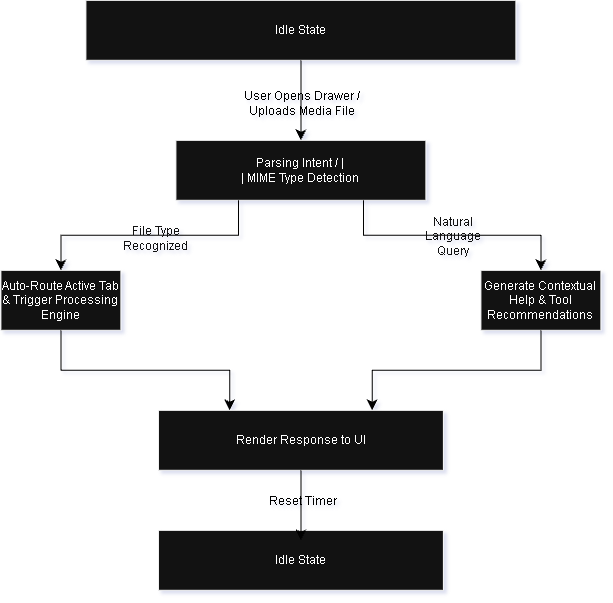

The diagram above was exported from draw.io. Its source (the exported page's mxGraphModel, read from the mxfile embedded in the PNG):
<mxGraphModel dx="736" dy="657" grid="1" gridSize="10" guides="1" tooltips="1" connect="1" arrows="1" fold="1" page="1" pageScale="1" pageWidth="850" pageHeight="1100" math="0" shadow="0">
  <root>
    <mxCell id="0" />
    <mxCell id="1" parent="0" />
    <mxCell id="iNIxaVUf7iTFRsW0HI2S-50" parent="1" style="rounded=0;whiteSpace=wrap;html=1;" value="Idle State" vertex="1">
      <mxGeometry height="60" width="430" x="775" y="340" as="geometry" />
    </mxCell>
    <mxCell id="iNIxaVUf7iTFRsW0HI2S-51" edge="1" parent="1" source="iNIxaVUf7iTFRsW0HI2S-50" style="endArrow=classic;html=1;rounded=0;fontSize=12;startSize=8;endSize=8;curved=1;exitX=0.5;exitY=1;exitDx=0;exitDy=0;entryX=0.5;entryY=0;entryDx=0;entryDy=0;strokeColor=light-dark(#000000,#000000);" target="iNIxaVUf7iTFRsW0HI2S-55" value="">
      <mxGeometry height="50" relative="1" width="50" as="geometry">
        <mxPoint x="1010" y="530" as="sourcePoint" />
        <mxPoint x="990" y="510" as="targetPoint" />
      </mxGeometry>
    </mxCell>
    <mxCell id="iNIxaVUf7iTFRsW0HI2S-60" connectable="0" parent="iNIxaVUf7iTFRsW0HI2S-51" style="edgeLabel;html=1;align=center;verticalAlign=middle;resizable=0;points=[];fontSize=12;fontColor=light-dark(#000000,#000000);labelBackgroundColor=none;" value="User Opens Drawer /&lt;br/&gt;                         Uploads Media File" vertex="1">
      <mxGeometry relative="1" x="0.0573" as="geometry">
        <mxPoint as="offset" />
      </mxGeometry>
    </mxCell>
    <mxCell id="iNIxaVUf7iTFRsW0HI2S-55" parent="1" style="rounded=0;whiteSpace=wrap;html=1;" value="Parsing Intent /    |&lt;br/&gt;                     |  MIME Type Detection" vertex="1">
      <mxGeometry height="60" width="250" x="865" y="480" as="geometry" />
    </mxCell>
    <mxCell id="iNIxaVUf7iTFRsW0HI2S-56" parent="1" style="rounded=0;whiteSpace=wrap;html=1;" value="Auto-Route Active Tab &amp;amp;&amp;nbsp;Trigger Processing Engine" vertex="1">
      <mxGeometry height="60" width="120" x="690" y="610" as="geometry" />
    </mxCell>
    <mxCell id="iNIxaVUf7iTFRsW0HI2S-57" parent="1" style="rounded=0;whiteSpace=wrap;html=1;" value=" Render Response to UI " vertex="1">
      <mxGeometry height="60" width="285" x="847.5" y="750" as="geometry" />
    </mxCell>
    <mxCell id="iNIxaVUf7iTFRsW0HI2S-59" parent="1" style="rounded=0;whiteSpace=wrap;html=1;" value=" Idle State" vertex="1">
      <mxGeometry height="60" width="285" x="847.5" y="870" as="geometry" />
    </mxCell>
    <mxCell id="iNIxaVUf7iTFRsW0HI2S-62" parent="1" style="rounded=0;whiteSpace=wrap;html=1;" value="Generate Contextual Help&amp;nbsp;&amp;amp; Tool Recommendations" vertex="1">
      <mxGeometry height="60" width="120" x="1170" y="610" as="geometry" />
    </mxCell>
    <mxCell id="iNIxaVUf7iTFRsW0HI2S-63" edge="1" parent="1" source="iNIxaVUf7iTFRsW0HI2S-55" style="endArrow=classic;html=1;rounded=0;fontSize=12;startSize=8;endSize=8;exitX=0.25;exitY=1;exitDx=0;exitDy=0;entryX=0.5;entryY=0;entryDx=0;entryDy=0;strokeColor=light-dark(#000000,#000000);edgeStyle=orthogonalEdgeStyle;" target="iNIxaVUf7iTFRsW0HI2S-56" value="">
      <mxGeometry height="50" relative="1" width="50" as="geometry">
        <mxPoint x="902" y="590" as="sourcePoint" />
        <mxPoint x="903" y="680" as="targetPoint" />
      </mxGeometry>
    </mxCell>
    <mxCell id="iNIxaVUf7iTFRsW0HI2S-72" connectable="0" parent="iNIxaVUf7iTFRsW0HI2S-63" style="edgeLabel;html=1;align=center;verticalAlign=middle;resizable=0;points=[];fontSize=12;fontColor=light-dark(#000000,#000000);labelBackgroundColor=none;" value="&lt;span style=&quot;color: rgb(255, 255, 255); white-space: normal;&quot;&gt;File Type Recognized&lt;/span&gt;" vertex="1">
      <mxGeometry relative="1" x="-0.0354" y="2" as="geometry">
        <mxPoint y="1" as="offset" />
      </mxGeometry>
    </mxCell>
    <mxCell id="iNIxaVUf7iTFRsW0HI2S-66" edge="1" parent="1" source="iNIxaVUf7iTFRsW0HI2S-55" style="endArrow=classic;html=1;rounded=0;fontSize=12;startSize=8;endSize=8;exitX=0.75;exitY=1;exitDx=0;exitDy=0;entryX=0.5;entryY=0;entryDx=0;entryDy=0;strokeColor=light-dark(#000000,#000000);edgeStyle=orthogonalEdgeStyle;" target="iNIxaVUf7iTFRsW0HI2S-62" value="">
      <mxGeometry height="50" relative="1" width="50" as="geometry">
        <mxPoint x="1060" y="550" as="sourcePoint" />
        <mxPoint x="1061" y="640" as="targetPoint" />
      </mxGeometry>
    </mxCell>
    <mxCell id="iNIxaVUf7iTFRsW0HI2S-74" connectable="0" parent="iNIxaVUf7iTFRsW0HI2S-66" style="edgeLabel;html=1;align=center;verticalAlign=middle;resizable=0;points=[];fontSize=12;fontColor=light-dark(#000000,#000000);labelBackgroundColor=none;" value="&lt;span style=&quot;color: rgb(255, 255, 255); white-space: normal;&quot;&gt;Natural Language Query&lt;/span&gt;" vertex="1">
      <mxGeometry relative="1" x="-0.0064" y="-1" as="geometry">
        <mxPoint as="offset" />
      </mxGeometry>
    </mxCell>
    <mxCell id="iNIxaVUf7iTFRsW0HI2S-67" edge="1" parent="1" source="iNIxaVUf7iTFRsW0HI2S-62" style="endArrow=classic;html=1;rounded=0;fontSize=12;startSize=8;endSize=8;exitX=0.5;exitY=1;exitDx=0;exitDy=0;entryX=0.75;entryY=0;entryDx=0;entryDy=0;strokeColor=light-dark(#000000,#000000);edgeStyle=orthogonalEdgeStyle;" target="iNIxaVUf7iTFRsW0HI2S-57" value="">
      <mxGeometry height="50" relative="1" width="50" as="geometry">
        <mxPoint x="1130" y="600" as="sourcePoint" />
        <mxPoint x="1131" y="690" as="targetPoint" />
      </mxGeometry>
    </mxCell>
    <mxCell id="iNIxaVUf7iTFRsW0HI2S-70" edge="1" parent="1" source="iNIxaVUf7iTFRsW0HI2S-56" style="endArrow=classic;html=1;rounded=0;fontSize=12;startSize=8;endSize=8;exitX=0.5;exitY=1;exitDx=0;exitDy=0;entryX=0.25;entryY=0;entryDx=0;entryDy=0;strokeColor=light-dark(#000000,#000000);edgeStyle=orthogonalEdgeStyle;" target="iNIxaVUf7iTFRsW0HI2S-57" value="">
      <mxGeometry height="50" relative="1" width="50" as="geometry">
        <mxPoint x="804.44" y="690" as="sourcePoint" />
        <mxPoint x="804.44" y="770" as="targetPoint" />
      </mxGeometry>
    </mxCell>
    <mxCell id="iNIxaVUf7iTFRsW0HI2S-71" edge="1" parent="1" source="iNIxaVUf7iTFRsW0HI2S-57" style="endArrow=classic;html=1;rounded=0;fontSize=12;startSize=8;endSize=8;curved=1;exitX=0.5;exitY=1;exitDx=0;exitDy=0;entryX=0.5;entryY=0.167;entryDx=0;entryDy=0;entryPerimeter=0;strokeColor=light-dark(#000000,#000000);" target="iNIxaVUf7iTFRsW0HI2S-59" value="">
      <mxGeometry height="50" relative="1" width="50" as="geometry">
        <mxPoint x="1070" y="850" as="sourcePoint" />
        <mxPoint x="1184" y="930" as="targetPoint" />
      </mxGeometry>
    </mxCell>
    <mxCell id="iNIxaVUf7iTFRsW0HI2S-78" connectable="0" parent="iNIxaVUf7iTFRsW0HI2S-71" style="edgeLabel;html=1;align=center;verticalAlign=middle;resizable=0;points=[];fontSize=12;fontColor=light-dark(#000000,#000000);labelBackgroundColor=none;" value="Reset Timer" vertex="1">
      <mxGeometry relative="1" x="-0.1007" y="1" as="geometry">
        <mxPoint as="offset" />
      </mxGeometry>
    </mxCell>
  </root>
</mxGraphModel>